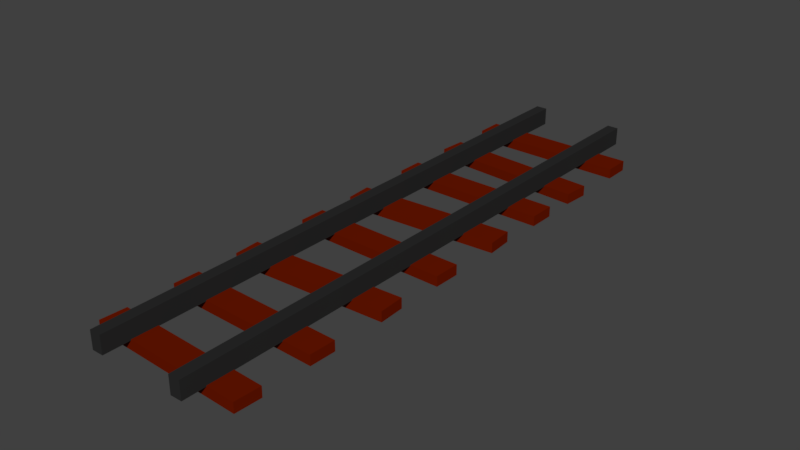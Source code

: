 # Source: Rail.blend  (saved by Blender 2.77.0; exported with 4.5.12 LTS)
import bpy
from mathutils import Matrix  # noqa: F401  (used for matrix-valued properties, if any)

bpy.ops.wm.read_factory_settings(use_empty=True)
scene = bpy.context.scene
scene.name = 'Scene'

# ---- collections
col_collection_1 = bpy.data.collections.new('Collection 1'); scene.collection.children.link(col_collection_1)

# ---- materials (node trees are filled in below, after node groups)
mat_woodplank = bpy.data.materials.new('WoodPlank')
mat_woodplank.alpha_threshold = 0.0
mat_woodplank.use_transparent_shadow = False
mat_woodplank.diffuse_color = (0.1424, 0.008646, 0.0, 1.0)
mat_woodplank.roughness = 0.5
mat_steel = bpy.data.materials.new('Steel')
mat_steel.alpha_threshold = 0.0
mat_steel.use_transparent_shadow = False
mat_steel.diffuse_color = (0.02365, 0.02365, 0.02365, 1.0)
mat_steel.roughness = 0.5

# ---- material node trees

# ---- world
world_world = bpy.data.worlds.new('World'); scene.world = world_world
world_world.color = (0.05088, 0.05088, 0.05088)
world_world.use_sun_shadow = False
world_world.sun_shadow_jitter_overblur = 0.0
world_world.cycles.sampling_method = 'MANUAL'

# ---- meshes
me_cube = bpy.data.meshes.new('Cube')
me_cube.from_pydata([(-1.367, -8.063, -0.03495), (-1.367, -8.063, 0.456), (-1.367, 8.107, -0.03495), (-1.367, 8.107, 0.456), (-1.053, -8.063, -0.03495), (-1.053, -8.063, 0.456), (-1.053, 8.107, -0.03495), (-1.053, 8.107, 0.456), (-2.167, 6.416, -0.2929), (-2.167, 6.416, -0.01287), (-2.167, 7.136, -0.2929), (-2.167, 7.136, -0.01287), (1.367, -8.063, -0.03495), (1.367, -8.063, 0.456), (1.367, 8.107, -0.03495), (1.367, 8.107, 0.456), (1.053, -8.063, -0.03495), (1.053, -8.063, 0.456), (1.053, 8.107, -0.03495), (1.053, 8.107, 0.456), (2.167, 6.416, -0.2929), (2.167, 6.416, -0.01287), (2.167, 7.136, -0.2929), (2.167, 7.136, -0.01287), (-2.187, 4.61, -0.2929), (-2.187, 4.61, -0.01287), (-2.138, 5.328, -0.2929), (-2.138, 5.328, -0.01287), (2.138, 4.313, -0.2929), (2.138, 4.313, -0.01287), (2.187, 5.031, -0.2929), (2.187, 5.031, -0.01287), (-2.168, 2.683, -0.2929), (-2.168, 2.683, -0.01287), (-2.167, 3.403, -0.2929), (-2.167, 3.403, -0.01287), (2.167, 2.679, -0.2929), (2.167, 2.679, -0.01287), (2.168, 3.399, -0.2929), (2.168, 3.399, -0.01287), (-2.139, 0.5619, -0.2929), (-2.139, 0.5619, -0.01287), (-2.186, 1.28, -0.2929), (-2.186, 1.28, -0.01287), (2.186, 0.8461, -0.2929), (2.186, 0.8461, -0.01287), (2.139, 1.564, -0.2929), (2.139, 1.564, -0.01287), (-2.173, -1.18, -0.2929), (-2.173, -1.18, -0.01287), (-2.161, -0.4606, -0.2929), (-2.161, -0.4606, -0.01287), (2.161, -1.256, -0.2929), (2.161, -1.256, -0.01287), (2.173, -0.5369, -0.2929), (2.173, -0.5369, -0.01287), (-2.148, -3.422, -0.2929), (-2.148, -3.422, -0.01287), (-2.182, -2.703, -0.2929), (-2.182, -2.703, -0.01287), (2.182, -3.214, -0.2929), (2.182, -3.214, -0.01287), (2.148, -2.495, -0.2929), (2.148, -2.495, -0.01287), (-2.176, -5.284, -0.2929), (-2.176, -5.284, -0.01287), (-2.157, -4.564, -0.2929), (-2.157, -4.564, -0.01287), (2.157, -5.396, -0.2929), (2.157, -5.396, -0.01287), (2.176, -4.676, -0.2929), (2.176, -4.676, -0.01287), (-2.18, -7.31, -0.2857), (-2.179, -7.307, -0.005658), (-2.153, -6.591, -0.2941), (-2.152, -6.587, -0.01412), (2.152, -7.473, -0.2916), (2.153, -7.47, -0.01164), (2.179, -6.754, -0.3001), (2.18, -6.751, -0.0201)], [], [(1, 3, 2, 0), (3, 7, 6, 2), (7, 5, 4, 6), (5, 1, 0, 4), (0, 2, 6, 4), (5, 7, 3, 1), (9, 11, 10, 8), (9, 21, 23, 11), (10, 22, 20, 8), (13, 12, 14, 15), (15, 14, 18, 19), (19, 18, 16, 17), (17, 16, 12, 13), (12, 16, 18, 14), (17, 13, 15, 19), (21, 20, 22, 23), (11, 23, 22, 10), (8, 20, 21, 9), (25, 29, 31, 27), (26, 30, 28, 24), (27, 31, 30, 26), (24, 28, 29, 25), (33, 37, 39, 35), (34, 38, 36, 32), (35, 39, 38, 34), (32, 36, 37, 33), (41, 45, 47, 43), (42, 46, 44, 40), (43, 47, 46, 42), (40, 44, 45, 41), (49, 53, 55, 51), (50, 54, 52, 48), (51, 55, 54, 50), (48, 52, 53, 49), (57, 61, 63, 59), (58, 62, 60, 56), (59, 63, 62, 58), (56, 60, 61, 57), (65, 69, 71, 67), (66, 70, 68, 64), (67, 71, 70, 66), (64, 68, 69, 65), (73, 77, 79, 75), (74, 78, 76, 72), (75, 79, 78, 74), (72, 76, 77, 73), (24, 25, 27, 26), (32, 33, 35, 34), (40, 41, 43, 42), (48, 49, 51, 50), (56, 57, 59, 58), (64, 65, 67, 66), (72, 73, 75, 74), (76, 78, 79, 77), (68, 70, 71, 69), (60, 62, 63, 61), (52, 54, 55, 53), (44, 46, 47, 45), (36, 38, 39, 37), (28, 30, 31, 29)])
me_cube.polygons.foreach_set('material_index', [1, 1, 1, 1, 1, 1, 0, 0, 0, 1, 1, 1, 1, 1, 1, 0, 0, 0, 0, 0, 0, 0, 0, 0, 0, 0, 0, 0, 0, 0, 0, 0, 0, 0, 0, 0, 0, 0, 0, 0, 0, 0, 0, 0, 0, 0, 0, 0, 0, 0, 0, 0, 0, 0, 0, 0, 0, 0, 0, 0])
me_cube.materials.append(mat_woodplank)
me_cube.materials.append(mat_steel)
me_cube.use_remesh_preserve_volume = False
me_cube.use_remesh_preserve_attributes = False
me_cube.use_mirror_vertex_groups = False
me_cube.update()

# ---- objects
ob_rail = bpy.data.objects.new('Rail', me_cube)

# ---- transforms, parenting, visibility, modifiers, constraints
ob_rail.location = (-7.852e-09, -0.02188, -0.2105)
ob_rail.lineart.crease_threshold = 0.0

# ---- collection membership
col_collection_1.objects.link(ob_rail)

# ---- scene / render settings (as saved in the file)
scene.frame_start = 1; scene.frame_end = 250; scene.frame_set(1)
scene.render.engine = 'BLENDER_EEVEE_NEXT'
scene.render.resolution_percentage = 50
scene.render.dither_intensity = 0.0
scene.cycles.use_denoising = False
scene.cycles.samples = 128
scene.cycles.sampling_pattern = 'TABULATED_SOBOL'
scene.cycles.light_sampling_threshold = 0.0
scene.cycles.use_adaptive_sampling = False
scene.cycles.use_light_tree = False
scene.cycles.blur_glossy = 0.0
scene.cycles.sample_clamp_indirect = 0.0
scene.view_settings.view_transform = 'Standard'
bpy.context.view_layer.update()

# ---- added for rendering (the .blend has no active camera and no usable light): camera, sun
cam_auto = bpy.data.cameras.new('AutoCamera')
cam_auto.lens = 50.0
cam_auto.sensor_width = 36.0
cam_auto.clip_end = 1000.0
ob_auto_camera = bpy.data.objects.new('AutoCamera', cam_auto)
scene.collection.objects.link(ob_auto_camera)
ob_auto_camera.location = (15.5144, -18.6172, 12.2789)
ob_auto_camera.rotation_euler = (1.09748, -7.21219e-08, 0.694738)
scene.camera = ob_auto_camera
light_auto_sun = bpy.data.lights.new('AutoSun', 'SUN')
light_auto_sun.energy = 3.0
light_auto_sun.angle = 0.0523599
ob_auto_sun = bpy.data.objects.new('AutoSun', light_auto_sun)
scene.collection.objects.link(ob_auto_sun)
ob_auto_sun.rotation_euler = (0.872665, 0.174533, 0.523599)
bpy.context.view_layer.update()
